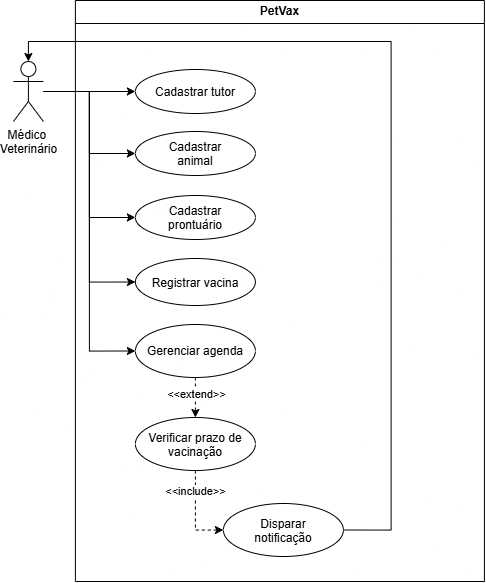

The diagram above was exported from draw.io. Its source (the exported page's mxGraphModel, read from the mxfile embedded in the PNG):
<mxGraphModel dx="644" dy="810" grid="0" gridSize="10" guides="1" tooltips="1" connect="1" arrows="1" fold="1" page="1" pageScale="1" pageWidth="827" pageHeight="1169" math="0" shadow="0">
  <root>
    <mxCell id="0" />
    <mxCell id="1" parent="0" />
    <mxCell id="dBMIpjyAgKauSANnp0tC-1" parent="1" style="swimlane;whiteSpace=wrap;html=1;" value="PetVax" vertex="1">
      <mxGeometry height="581" width="409" x="1022" y="114" as="geometry" />
    </mxCell>
    <mxCell id="dBMIpjyAgKauSANnp0tC-2" parent="dBMIpjyAgKauSANnp0tC-1" style="ellipse;whiteSpace=wrap;html=1;shapeInside=1;" value="Cadastrar t&lt;span style=&quot;background-color: transparent; color: light-dark(rgb(0, 0, 0), rgb(255, 255, 255));&quot;&gt;utor&lt;/span&gt;" vertex="1">
      <mxGeometry height="44" width="120" x="60" y="69" as="geometry" />
    </mxCell>
    <mxCell id="dBMIpjyAgKauSANnp0tC-3" parent="dBMIpjyAgKauSANnp0tC-1" style="ellipse;whiteSpace=wrap;html=1;shapeInside=1;" value="Cadastrar animal" vertex="1">
      <mxGeometry height="44" width="120" x="60" y="131" as="geometry" />
    </mxCell>
    <mxCell id="dBMIpjyAgKauSANnp0tC-4" parent="dBMIpjyAgKauSANnp0tC-1" style="ellipse;whiteSpace=wrap;html=1;shapeInside=1;" value="Cadastrar prontuário" vertex="1">
      <mxGeometry height="44" width="120" x="60" y="195" as="geometry" />
    </mxCell>
    <mxCell id="dBMIpjyAgKauSANnp0tC-5" parent="dBMIpjyAgKauSANnp0tC-1" style="ellipse;whiteSpace=wrap;html=1;shapeInside=1;" value="Registrar vacina" vertex="1">
      <mxGeometry height="47" width="120" x="60" y="258" as="geometry" />
    </mxCell>
    <mxCell id="dBMIpjyAgKauSANnp0tC-20" edge="1" parent="dBMIpjyAgKauSANnp0tC-1" source="dBMIpjyAgKauSANnp0tC-6" style="edgeStyle=orthogonalEdgeStyle;rounded=0;orthogonalLoop=1;jettySize=auto;html=1;dashed=1;" target="dBMIpjyAgKauSANnp0tC-9">
      <mxGeometry relative="1" as="geometry" />
    </mxCell>
    <mxCell id="dBMIpjyAgKauSANnp0tC-21" connectable="0" parent="dBMIpjyAgKauSANnp0tC-20" style="edgeLabel;html=1;align=center;verticalAlign=middle;resizable=0;points=[];" value="&amp;lt;&amp;lt;extend&amp;gt;&amp;gt;" vertex="1">
      <mxGeometry relative="1" x="-0.4286" y="-2" as="geometry">
        <mxPoint x="2" y="5" as="offset" />
      </mxGeometry>
    </mxCell>
    <mxCell id="dBMIpjyAgKauSANnp0tC-6" parent="dBMIpjyAgKauSANnp0tC-1" style="ellipse;whiteSpace=wrap;html=1;shapeInside=1;" value="Gerenciar agenda" vertex="1">
      <mxGeometry height="53" width="120" x="60" y="324" as="geometry" />
    </mxCell>
    <mxCell id="dBMIpjyAgKauSANnp0tC-7" edge="1" parent="dBMIpjyAgKauSANnp0tC-1" source="dBMIpjyAgKauSANnp0tC-9" style="edgeStyle=orthogonalEdgeStyle;rounded=0;orthogonalLoop=1;jettySize=auto;html=1;entryX=0;entryY=0.5;entryDx=0;entryDy=0;dashed=1;" target="dBMIpjyAgKauSANnp0tC-10">
      <mxGeometry relative="1" as="geometry" />
    </mxCell>
    <mxCell id="dBMIpjyAgKauSANnp0tC-8" connectable="0" parent="dBMIpjyAgKauSANnp0tC-7" style="edgeLabel;html=1;align=center;verticalAlign=middle;resizable=0;points=[];" value="&amp;lt;&amp;lt;include&amp;gt;&amp;gt;" vertex="1">
      <mxGeometry relative="1" x="-0.5385" y="-1" as="geometry">
        <mxPoint as="offset" />
      </mxGeometry>
    </mxCell>
    <mxCell id="dBMIpjyAgKauSANnp0tC-9" parent="dBMIpjyAgKauSANnp0tC-1" style="ellipse;whiteSpace=wrap;html=1;shapeInside=1;" value="Verificar prazo de vacinação" vertex="1">
      <mxGeometry height="53" width="120" x="60" y="417" as="geometry" />
    </mxCell>
    <mxCell id="dBMIpjyAgKauSANnp0tC-10" parent="dBMIpjyAgKauSANnp0tC-1" style="ellipse;whiteSpace=wrap;html=1;shapeInside=1;" value="Disparar n&lt;span style=&quot;background-color: transparent; color: light-dark(rgb(0, 0, 0), rgb(255, 255, 255));&quot;&gt;otificação&lt;/span&gt;" vertex="1">
      <mxGeometry height="53" width="120" x="148" y="503" as="geometry" />
    </mxCell>
    <mxCell id="dBMIpjyAgKauSANnp0tC-11" edge="1" parent="1" source="dBMIpjyAgKauSANnp0tC-16" style="edgeStyle=orthogonalEdgeStyle;rounded=0;orthogonalLoop=1;jettySize=auto;html=1;entryX=0;entryY=0.5;entryDx=0;entryDy=0;" target="dBMIpjyAgKauSANnp0tC-3">
      <mxGeometry relative="1" as="geometry" />
    </mxCell>
    <mxCell id="dBMIpjyAgKauSANnp0tC-12" edge="1" parent="1" source="dBMIpjyAgKauSANnp0tC-16" style="edgeStyle=orthogonalEdgeStyle;rounded=0;orthogonalLoop=1;jettySize=auto;html=1;entryX=0;entryY=0.5;entryDx=0;entryDy=0;" target="dBMIpjyAgKauSANnp0tC-4">
      <mxGeometry relative="1" as="geometry" />
    </mxCell>
    <mxCell id="dBMIpjyAgKauSANnp0tC-13" edge="1" parent="1" source="dBMIpjyAgKauSANnp0tC-16" style="edgeStyle=orthogonalEdgeStyle;rounded=0;orthogonalLoop=1;jettySize=auto;html=1;entryX=0;entryY=0.5;entryDx=0;entryDy=0;" target="dBMIpjyAgKauSANnp0tC-5">
      <mxGeometry relative="1" as="geometry" />
    </mxCell>
    <mxCell id="dBMIpjyAgKauSANnp0tC-14" edge="1" parent="1" source="dBMIpjyAgKauSANnp0tC-16" style="edgeStyle=orthogonalEdgeStyle;rounded=0;orthogonalLoop=1;jettySize=auto;html=1;entryX=0;entryY=0.5;entryDx=0;entryDy=0;" target="dBMIpjyAgKauSANnp0tC-6">
      <mxGeometry relative="1" as="geometry" />
    </mxCell>
    <mxCell id="dBMIpjyAgKauSANnp0tC-15" edge="1" parent="1" source="dBMIpjyAgKauSANnp0tC-16" style="edgeStyle=orthogonalEdgeStyle;rounded=0;orthogonalLoop=1;jettySize=auto;html=1;" target="dBMIpjyAgKauSANnp0tC-2">
      <mxGeometry relative="1" as="geometry" />
    </mxCell>
    <mxCell id="dBMIpjyAgKauSANnp0tC-16" parent="1" style="shape=umlActor;verticalLabelPosition=bottom;verticalAlign=top;html=1;outlineConnect=0;" value="&lt;div&gt;Médico&amp;nbsp;&lt;/div&gt;&lt;div&gt;V&lt;span style=&quot;background-color: transparent; color: light-dark(rgb(0, 0, 0), rgb(255, 255, 255));&quot;&gt;eterinário&lt;/span&gt;&lt;/div&gt;" vertex="1">
      <mxGeometry height="60" width="30" x="960" y="175" as="geometry" />
    </mxCell>
    <mxCell id="dBMIpjyAgKauSANnp0tC-19" edge="1" parent="1" source="dBMIpjyAgKauSANnp0tC-10" style="edgeStyle=orthogonalEdgeStyle;rounded=0;orthogonalLoop=1;jettySize=auto;html=1;entryX=0.5;entryY=0;entryDx=0;entryDy=0;entryPerimeter=0;exitX=1;exitY=0.5;exitDx=0;exitDy=0;" target="dBMIpjyAgKauSANnp0tC-16">
      <mxGeometry relative="1" as="geometry">
        <Array as="points">
          <mxPoint x="1337.78" y="643.56" />
          <mxPoint x="1337.78" y="155" />
          <mxPoint x="975" y="155" />
        </Array>
      </mxGeometry>
    </mxCell>
  </root>
</mxGraphModel>